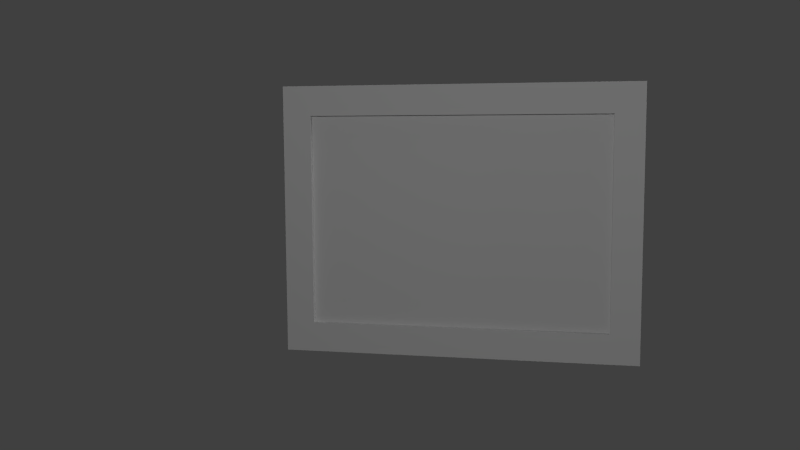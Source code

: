 # Source: bedroom_nw_painting01.blend  (saved by Blender 2.79.0; exported with 4.5.12 LTS)
import bpy
from mathutils import Matrix  # noqa: F401  (used for matrix-valued properties, if any)

bpy.ops.wm.read_factory_settings(use_empty=True)
scene = bpy.context.scene
scene.name = 'Scene'

# ---- collections
col_collection_1 = bpy.data.collections.new('Collection 1'); scene.collection.children.link(col_collection_1)
col_collection_3 = bpy.data.collections.new('Collection 3'); scene.collection.children.link(col_collection_3)
col_collection_6 = bpy.data.collections.new('Collection 6'); scene.collection.children.link(col_collection_6)
col_collection_20 = bpy.data.collections.new('Collection 20'); scene.collection.children.link(col_collection_20)

# ---- materials (node trees are filled in below, after node groups)
mat_bedroom_sw_painting01 = bpy.data.materials.new('bedroom_sw_painting01')
mat_bedroom_sw_painting01.alpha_threshold = 0.0
mat_bedroom_sw_painting01.use_transparent_shadow = False
mat_bedroom_sw_painting01.roughness = 0.5
mat_bedroom_sw_painting01.specular_intensity = 0.0
mat_bedroom_sw_painting01.line_color = (0.0, 0.0, 0.0, 1.0)
mat_bedroom_nw_rabbit_hunt_painting = bpy.data.materials.new('bedroom_nw_rabbit_hunt_painting')
mat_bedroom_nw_rabbit_hunt_painting.alpha_threshold = 0.0
mat_bedroom_nw_rabbit_hunt_painting.use_transparent_shadow = False
mat_bedroom_nw_rabbit_hunt_painting.roughness = 0.5
mat_bedroom_nw_rabbit_hunt_painting.specular_intensity = 0.0
mat_bedroom_nw_rabbit_hunt_painting.line_color = (0.0, 0.0, 0.0, 1.0)

# ---- material node trees

# ---- world
world_world = bpy.data.worlds.new('World'); scene.world = world_world
world_world.color = (0.05088, 0.05088, 0.05088)
world_world.use_sun_shadow = False
world_world.sun_shadow_jitter_overblur = 0.0
world_world.cycles.sampling_method = 'NONE'
world_world.cycles.sample_map_resolution = 256

# ---- cameras
cam_camera = bpy.data.cameras.new('Camera')
cam_camera.clip_end = 100.0
cam_camera.lens = 35.0
cam_camera.sensor_width = 32.0
cam_camera.sensor_height = 18.0
cam_camera.ortho_scale = 7.314
cam_camera.dof.focus_distance = 0.0
cam_camera.dof.aperture_fstop = 128.0

# ---- lights
light_lamp_001 = bpy.data.lights.new('Lamp.001', 'POINT')
light_lamp_001.transmission_factor = 0.0
light_lamp_001.cutoff_distance = 30.0
light_lamp_001.energy = 100.0
light_lamp_001.shadow_buffer_clip_start = 1.001
light_lamp_001.shadow_soft_size = 0.1
light_lamp_001.shadow_maximum_resolution = 0.006
light_lamp_001.use_absolute_resolution = True
light_lamp_001.cycles.use_multiple_importance_sampling = False
light_lamp = bpy.data.lights.new('Lamp', 'POINT')
light_lamp.transmission_factor = 0.0
light_lamp.cutoff_distance = 30.0
light_lamp.energy = 100.0
light_lamp.shadow_buffer_clip_start = 1.001
light_lamp.shadow_soft_size = 0.1
light_lamp.shadow_maximum_resolution = 0.006
light_lamp.use_absolute_resolution = True
light_lamp.cycles.use_multiple_importance_sampling = False

# ---- meshes
me_cube = bpy.data.meshes.new('Cube')
me_cube.from_pydata([(-1.645, -0.003109, -0.634), (-1.645, -0.003109, 0.634), (-1.645, 0.003109, -0.634), (-1.645, 0.003109, 0.634), (0.003359, -0.003109, -0.634), (0.003359, -0.003109, 0.634), (0.003359, 0.003109, -0.634), (0.003359, 0.003109, 0.634)], [], [(0, 1, 3, 2), (2, 3, 7, 6), (6, 7, 5, 4), (4, 5, 1, 0), (2, 6, 4, 0), (7, 3, 1, 5)])
_uv = me_cube.uv_layers.new(name='UVMap')
_uv.uv.foreach_set('vector', [7.292e-05, 0.489, 6.88e-05, 0.0002134, 0.006259, 0.0001448, 0.006263, 0.4889, 0.1874, 0.9486, 0.1874, 0.2465, 0.8496, 0.2464, 0.8497, 0.9486, 0.4673, 0.4889, 0.4673, 0.0001375, 0.4735, 6.88e-05, 0.4735, 0.4889, 0.83, 0.2366, 0.83, 0.8892, 0.2145, 0.8892, 0.2145, 0.2366, 0.006263, 0.4889, 0.4673, 0.4889, 0.4674, 0.5, 0.00633, 0.5, 0.4675, 0.9999, 0.006401, 0.9999, 0.006334, 0.9888, 0.4674, 0.9888])
me_cube.use_remesh_preserve_volume = False
me_cube.use_remesh_preserve_attributes = False
me_cube.use_mirror_vertex_groups = False
me_cube.update()
me_plane_009 = bpy.data.meshes.new('Plane.009')
me_plane_009.from_pydata([(-0.005174, -0.03127, -0.7889), (2.066, -0.03127, -0.7889), (-0.005174, -0.03127, 0.7946), (2.066, -0.03127, 0.7946), (-0.005174, -0.03127, 0.6211), (-0.005174, -0.03127, -0.6151), (2.066, -0.03127, -0.6151), (2.066, -0.03127, 0.6211), (0.1621, -0.03127, -0.7889), (1.899, -0.03127, -0.7889), (1.899, -0.03127, 0.7946), (0.1621, -0.03127, 0.7946), (1.899, -0.03127, -0.6151), (0.1621, -0.03127, -0.6151), (1.899, -0.03127, 0.6211), (0.1621, -0.03127, 0.6211), (-0.005174, -0.1323, -0.7889), (2.066, -0.1323, -0.7889), (-0.005174, -0.1323, 0.7946), (2.066, -0.1323, 0.7946), (-0.005174, -0.1323, 0.6211), (-0.005174, -0.1323, -0.6151), (2.066, -0.1323, -0.6151), (2.066, -0.1323, 0.6211), (0.1621, -0.1323, -0.7889), (1.899, -0.1323, -0.7889), (1.899, -0.1323, 0.7946), (0.1621, -0.1323, 0.7946), (1.899, -0.1323, -0.6151), (0.1621, -0.1323, -0.6151), (1.899, -0.1323, 0.6211), (0.1621, -0.1323, 0.6211)], [], [(14, 10, 3, 7), (9, 12, 6, 1), (12, 14, 7, 6), (4, 2, 11, 15), (15, 11, 10, 14), (0, 5, 13, 8), (8, 13, 12, 9), (5, 4, 15, 13), (30, 23, 19, 26), (25, 17, 22, 28), (28, 22, 23, 30), (20, 31, 27, 18), (31, 30, 26, 27), (16, 24, 29, 21), (24, 25, 28, 29), (21, 29, 31, 20), (6, 7, 23, 22), (4, 5, 21, 20), (11, 2, 18, 27), (9, 1, 17, 25), (3, 10, 26, 19), (14, 12, 28, 30), (0, 8, 24, 16), (1, 6, 22, 17), (15, 14, 30, 31), (2, 4, 20, 18), (12, 13, 29, 28), (7, 3, 19, 23), (10, 11, 27, 26), (5, 0, 16, 21), (8, 9, 25, 24), (13, 15, 31, 29)])
_uv = me_plane_009.uv_layers.new(name='UVMap')
_uv.uv.foreach_set('vector', [0.78, 0.7523, 0.78, 0.9999, 0.9965, 0.9999, 0.9965, 0.7523, 0.78, 0.0001007, 0.78, 0.2529, 0.9965, 0.2529, 0.9965, 0.0001011, 0.78, 0.2529, 0.78, 0.7523, 0.9965, 0.7523, 0.9965, 0.2529, 0.002387, 0.7523, 0.002388, 0.9999, 0.2188, 0.9999, 0.2188, 0.7523, 0.2188, 0.7523, 0.2188, 0.9999, 0.78, 0.9999, 0.78, 0.7523, 0.002387, 9.998e-05, 0.002387, 0.2529, 0.2188, 0.2529, 0.2188, 0.0001002, 0.2188, 0.0001002, 0.2188, 0.2529, 0.78, 0.2529, 0.78, 0.0001007, 0.002387, 0.2529, 0.002387, 0.7523, 0.2188, 0.7523, 0.2188, 0.2529, 0.78, 0.7523, 0.9965, 0.7523, 0.9965, 0.9999, 0.78, 0.9999, 0.78, 0.0001007, 0.9965, 0.0001011, 0.9965, 0.2529, 0.78, 0.2529, 0.78, 0.2529, 0.9965, 0.2529, 0.9965, 0.7523, 0.78, 0.7523, 0.002387, 0.7523, 0.2188, 0.7523, 0.2188, 0.9999, 0.002388, 0.9999, 0.2188, 0.7523, 0.78, 0.7523, 0.78, 0.9999, 0.2188, 0.9999, 0.002387, 9.998e-05, 0.2188, 0.0001002, 0.2188, 0.2529, 0.002387, 0.2529, 0.2188, 0.0001002, 0.78, 0.0001007, 0.78, 0.2529, 0.2188, 0.2529, 0.002387, 0.2529, 0.2188, 0.2529, 0.2188, 0.7523, 0.002387, 0.7523, 0.08562, 0.0156, 0.217, 0.01512, 0.2171, 0.03035, 0.08564, 0.03083, 0.551, 0.0143, 0.6822, 0.01454, 0.6822, 0.02974, 0.551, 0.02951, 0.4527, 0.01439, 0.5004, 0.01431, 0.5004, 0.02952, 0.4527, 0.0296, 0.9175, 0.01558, 0.9651, 0.01583, 0.9651, 0.03102, 0.9174, 0.03077, 0.2677, 0.01494, 0.3155, 0.01478, 0.3155, 0.03, 0.2678, 0.03016, 0.3507, 0.2246, 0.4999, 0.2246, 0.4999, 0.2407, 0.3507, 0.2407, 0.7328, 0.0147, 0.7805, 0.0149, 0.7804, 0.03009, 0.7328, 0.0299, 0.03491, 0.01579, 0.08562, 0.0156, 0.08564, 0.03083, 0.03493, 0.03102, 0.1949, 0.2246, 0.3507, 0.2246, 0.3507, 0.2407, 0.1949, 0.2407, 0.5004, 0.01431, 0.551, 0.0143, 0.551, 0.02951, 0.5004, 0.02952, 0.4999, 0.2246, 0.6559, 0.2246, 0.6559, 0.2407, 0.4999, 0.2407, 0.217, 0.01512, 0.2677, 0.01494, 0.2678, 0.03016, 0.2171, 0.03035, 0.3155, 0.01478, 0.4527, 0.01439, 0.4527, 0.0296, 0.3155, 0.03, 0.6822, 0.01454, 0.7328, 0.0147, 0.7328, 0.0299, 0.6822, 0.02974, 0.7805, 0.0149, 0.9175, 0.01558, 0.9174, 0.03077, 0.7804, 0.03009, 0.6559, 0.2246, 0.8051, 0.2246, 0.8051, 0.2407, 0.6559, 0.2407])
me_plane_009.materials.append(mat_bedroom_sw_painting01)
me_plane_009.use_remesh_preserve_volume = False
me_plane_009.use_remesh_preserve_attributes = False
me_plane_009.use_mirror_vertex_groups = False
me_plane_009.update()
me_plane = bpy.data.meshes.new('Plane')
me_plane.from_pydata([(0.1546, -0.6336, 0.103), (1.901, -0.6336, 0.103), (0.1546, 0.6336, 0.103), (1.901, 0.6336, 0.103)], [], [(0, 1, 3, 2)])
_uv = me_plane.uv_layers.new(name='UVMap')
_uv.uv.foreach_set('vector', [0.01208, 0.02196, 0.9879, 0.02196, 0.9879, 0.979, 0.01208, 0.979])
me_plane.materials.append(mat_bedroom_nw_rabbit_hunt_painting)
me_plane.use_remesh_preserve_volume = False
me_plane.use_remesh_preserve_attributes = False
me_plane.use_mirror_vertex_groups = False
me_plane.update()
arm_bedroom_nw_painting01_armature = bpy.data.armatures.new('bedroom_nw_painting01_armature')  # bones are not reproduced

# ---- objects
ob_new_paper_backing = bpy.data.objects.new('new_paper_backing', me_cube)
ob_frame = bpy.data.objects.new('frame', me_plane_009)
ob_canvas = bpy.data.objects.new('canvas', me_plane)
ob_bedroom_nw_painting01_armature = bpy.data.objects.new('bedroom_nw_painting01_armature', arm_bedroom_nw_painting01_armature)
ob_lamp_001 = bpy.data.objects.new('Lamp.001', light_lamp_001)
ob_lamp = bpy.data.objects.new('Lamp', light_lamp)
ob_camera = bpy.data.objects.new('Camera', cam_camera)

# ---- transforms, parenting, visibility, modifiers, constraints
ob_new_paper_backing.parent = ob_bedroom_nw_painting01_armature
ob_new_paper_backing.matrix_parent_inverse = Matrix(((-1.25, 0.0, 0.0, 0.0), (0.0, 1.25, 0.0, 0.0), (0.0, 0.0, 1.25, 0.0), (0.0, 0.0, 0.0, 1.0)))
ob_new_paper_backing.location = (0.0, 0.0, 0.0)
ob_new_paper_backing.lineart.crease_threshold = 0.0
_vg = ob_new_paper_backing.vertex_groups.new(name='bedroom_nw_painting01_bone')
for _i, _w in zip([0, 1, 2, 3, 4, 5, 6, 7], [1.0, 1.0, 1.0, 1.0, 1.0, 1.0, 1.0, 1.0]): _vg.add([_i], _w, 'REPLACE')
_m = ob_new_paper_backing.modifiers.new('Armature', 'ARMATURE')
_m.object = ob_bedroom_nw_painting01_armature
ob_frame.parent = ob_bedroom_nw_painting01_armature
ob_frame.location = (0.0, 0.0, -0.003305)
ob_frame.lineart.crease_threshold = 0.0
_vg = ob_frame.vertex_groups.new(name='bedroom_nw_painting01_bone')
for _i, _w in zip([0, 1, 2, 3, 4, 5, 6, 7, 8, 9, 10, 11, 12, 13, 14, 15, 16, 17, 18, 19, 20, 21, 22, 23, 24, 25, 26, 27, 28, 29, 30, 31], [1.0, 1.0, 1.0, 1.0, 1.0, 1.0, 1.0, 1.0, 1.0, 1.0, 1.0, 1.0, 1.0, 1.0, 1.0, 1.0, 1.0, 1.0, 1.0, 1.0, 1.0, 1.0, 1.0, 1.0, 1.0, 1.0, 1.0, 1.0, 1.0, 1.0, 1.0, 1.0]): _vg.add([_i], _w, 'REPLACE')
_m = ob_frame.modifiers.new('Armature', 'ARMATURE')
_m.object = ob_bedroom_nw_painting01_armature
ob_canvas.parent = ob_bedroom_nw_painting01_armature
ob_canvas.location = (0.0, 0.0, 0.0)
ob_canvas.rotation_euler = (1.571, -0.0, 0.0)
ob_canvas.lineart.crease_threshold = 0.0
_vg = ob_canvas.vertex_groups.new(name='bedroom_nw_painting01_bone')
_vg.add([0, 1, 2, 3], 1.0, 'REPLACE')
_m = ob_canvas.modifiers.new('Armature', 'ARMATURE')
_m.object = ob_bedroom_nw_painting01_armature
ob_bedroom_nw_painting01_armature.location = (0.0, 0.0, 0.0)
ob_bedroom_nw_painting01_armature.scale = (-0.8, 0.8, 0.8)
ob_bedroom_nw_painting01_armature.lineart.crease_threshold = 0.0
ob_lamp_001.location = (3.575, -0.1928, 1.234)
ob_lamp_001.rotation_euler = (0.6503, 0.05522, 1.866)
ob_lamp_001.scale = (0.5, 0.5, 0.5)
ob_lamp_001.lock_rotations_4d = False
ob_lamp_001.empty_display_type = 'ARROWS'
ob_lamp_001.color = (0.0, 0.0, 0.0, 0.0)
ob_lamp_001.lineart.crease_threshold = 0.0
ob_lamp.location = (-0.439, -4.43, 1.234)
ob_lamp.rotation_euler = (0.6503, 0.05522, 1.866)
ob_lamp.scale = (0.5, 0.5, 0.5)
ob_lamp.lock_rotations_4d = False
ob_lamp.empty_display_type = 'ARROWS'
ob_lamp.color = (0.0, 0.0, 0.0, 0.0)
ob_lamp.lineart.crease_threshold = 0.0
ob_camera.location = (-0.274, -4.079, 0.4373)
ob_camera.rotation_euler = (1.46, 0.005411, 0.2026)
ob_camera.lock_rotations_4d = False
ob_camera.empty_display_type = 'ARROWS'
ob_camera.color = (0.0, 0.0, 0.0, 0.0)
ob_camera.display_type = 'WIRE'
ob_camera.lineart.crease_threshold = 0.0

# ---- collection membership
col_collection_1.objects.link(ob_new_paper_backing)
col_collection_1.objects.link(ob_frame)
col_collection_3.objects.link(ob_canvas)
col_collection_6.objects.link(ob_bedroom_nw_painting01_armature)
col_collection_20.objects.link(ob_lamp_001)
col_collection_20.objects.link(ob_lamp)
col_collection_20.objects.link(ob_camera)

# ---- scene / render settings (as saved in the file)
scene.camera = ob_camera
scene.frame_start = 1; scene.frame_end = 21; scene.frame_set(1)
scene.render.engine = 'BLENDER_EEVEE_NEXT'
scene.render.image_settings.color_mode = 'RGB'
scene.render.image_settings.compression = 90
scene.render.resolution_percentage = 50
scene.render.dither_intensity = 0.0
scene.render.bake_margin = 2
scene.cycles.use_denoising = False
scene.cycles.samples = 10
scene.cycles.sampling_pattern = 'TABULATED_SOBOL'
scene.cycles.light_sampling_threshold = 0.0
scene.cycles.use_adaptive_sampling = False
scene.cycles.use_light_tree = False
scene.cycles.blur_glossy = 0.0
scene.cycles.volume_bounces = 1
scene.cycles.pixel_filter_type = 'GAUSSIAN'
scene.cycles.sample_clamp_indirect = 0.0
scene.view_settings.view_transform = 'Standard'
bpy.context.view_layer.update()
